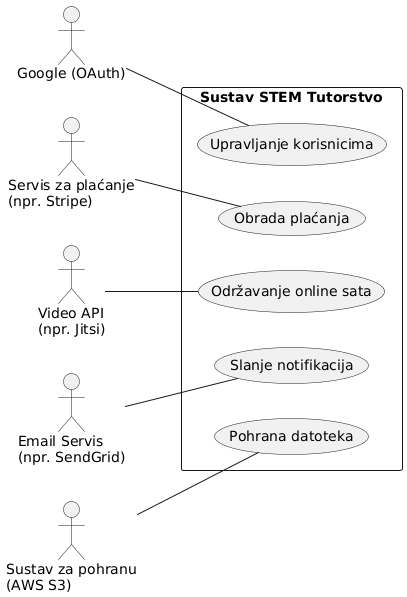

The diagram above was rendered by PlantUML. Its source (embedded in the PNG):
@startuml
skinparam packageStyle rect
left to right direction

' Vanjski sustavi kao glumci
actor "Google (OAuth)" as Google
actor "Servis za plaćanje\n(npr. Stripe)" as Payment
actor "Video API\n(npr. Jitsi)" as Video
actor "Email Servis\n(npr. SendGrid)" as Email
actor "Sustav za pohranu\n(AWS S3)" as S3

' Naš sustav kao jedan veliki Use Case (crna kutija)
rectangle "Sustav STEM Tutorstvo" {
    usecase "Upravljanje korisnicima" as UC_Users
    usecase "Obrada plaćanja" as UC_Payments
    usecase "Održavanje online sata" as UC_Session
    usecase "Slanje notifikacija" as UC_Notifications
    usecase "Pohrana datoteka" as UC_Storage
}

' Povezivanje
Google -- UC_Users
Payment -- UC_Payments
Video -- UC_Session
Email -- UC_Notifications
S3 -- UC_Storage
@enduml